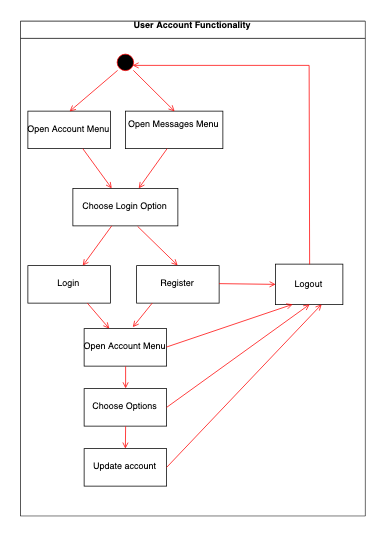

The diagram above was exported from draw.io. Its source (the exported page's mxGraphModel, read from the mxfile embedded in the PNG):
<mxGraphModel dx="1219" dy="691" grid="1" gridSize="10" guides="1" tooltips="1" connect="1" arrows="1" fold="1" page="1" pageScale="1" pageWidth="1169" pageHeight="826" background="#ffffff" math="0" shadow="0">
  <root>
    <mxCell id="0" />
    <mxCell id="1" parent="0" />
    <mxCell id="2" value="User Account Functionality&#10;" style="swimlane;whiteSpace=wrap" parent="1" vertex="1">
      <mxGeometry x="210" y="150" width="460" height="660" as="geometry" />
    </mxCell>
    <mxCell id="5" value="" style="ellipse;shape=startState;fillColor=#000000;strokeColor=#ff0000;" parent="2" vertex="1">
      <mxGeometry x="125" y="40" width="30" height="30" as="geometry" />
    </mxCell>
    <mxCell id="7" value="Open Account Menu" style="" parent="2" vertex="1">
      <mxGeometry x="10" y="120" width="110" height="50" as="geometry" />
    </mxCell>
    <mxCell id="8" value="Choose Login Option" style="" parent="2" vertex="1">
      <mxGeometry x="70" y="223" width="140" height="50" as="geometry" />
    </mxCell>
    <mxCell id="9" value="" style="endArrow=open;strokeColor=#FF0000;endFill=1;rounded=0" parent="2" source="7" target="8" edge="1">
      <mxGeometry relative="1" as="geometry" />
    </mxCell>
    <mxCell id="10" value="Login" style="" parent="2" vertex="1">
      <mxGeometry x="10" y="326" width="110" height="50" as="geometry" />
    </mxCell>
    <mxCell id="11" value="" style="endArrow=open;strokeColor=#FF0000;endFill=1;rounded=0" parent="2" source="8" target="10" edge="1">
      <mxGeometry relative="1" as="geometry" />
    </mxCell>
    <mxCell id="-Qxqlugrd48upBge_KQf-49" value="Register" style="" vertex="1" parent="2">
      <mxGeometry x="155" y="326" width="110" height="50" as="geometry" />
    </mxCell>
    <mxCell id="-Qxqlugrd48upBge_KQf-50" value="" style="endArrow=open;strokeColor=#FF0000;endFill=1;rounded=0;exitX=0.621;exitY=1.02;exitDx=0;exitDy=0;exitPerimeter=0;entryX=0.5;entryY=0;entryDx=0;entryDy=0;" edge="1" parent="2" source="8" target="-Qxqlugrd48upBge_KQf-49">
      <mxGeometry relative="1" as="geometry">
        <mxPoint x="174.29611650485435" y="273" as="sourcePoint" />
        <mxPoint x="200" y="320" as="targetPoint" />
      </mxGeometry>
    </mxCell>
    <mxCell id="-Qxqlugrd48upBge_KQf-51" value="" style="endArrow=open;strokeColor=#FF0000;endFill=1;rounded=0;exitX=0;exitY=1;exitDx=0;exitDy=0;entryX=0.5;entryY=0;entryDx=0;entryDy=0;" edge="1" parent="2" source="5" target="7">
      <mxGeometry relative="1" as="geometry">
        <mxPoint x="101.20388349514565" y="67" as="sourcePoint" />
        <mxPoint x="139.79611650485435" y="120" as="targetPoint" />
      </mxGeometry>
    </mxCell>
    <mxCell id="-Qxqlugrd48upBge_KQf-53" value="Open Messages Menu&#10;" style="" vertex="1" parent="2">
      <mxGeometry x="140" y="120" width="130" height="50" as="geometry" />
    </mxCell>
    <mxCell id="-Qxqlugrd48upBge_KQf-54" value="" style="endArrow=open;strokeColor=#FF0000;endFill=1;rounded=0;entryX=0.5;entryY=0;entryDx=0;entryDy=0;" edge="1" parent="2" source="5" target="-Qxqlugrd48upBge_KQf-53">
      <mxGeometry relative="1" as="geometry">
        <mxPoint x="160" y="66" as="sourcePoint" />
        <mxPoint x="96" y="120" as="targetPoint" />
      </mxGeometry>
    </mxCell>
    <mxCell id="-Qxqlugrd48upBge_KQf-55" value="" style="endArrow=open;strokeColor=#FF0000;endFill=1;rounded=0" edge="1" parent="2" target="8">
      <mxGeometry relative="1" as="geometry">
        <mxPoint x="195.70388349514565" y="170" as="sourcePoint" />
        <mxPoint x="234.29611650485435" y="223" as="targetPoint" />
      </mxGeometry>
    </mxCell>
    <mxCell id="-Qxqlugrd48upBge_KQf-56" value="Open Account Menu" style="" vertex="1" parent="2">
      <mxGeometry x="85" y="410" width="110" height="50" as="geometry" />
    </mxCell>
    <mxCell id="-Qxqlugrd48upBge_KQf-57" value="" style="endArrow=open;strokeColor=#FF0000;endFill=1;rounded=0" edge="1" parent="2" target="-Qxqlugrd48upBge_KQf-56">
      <mxGeometry relative="1" as="geometry">
        <mxPoint x="89.29611650485435" y="376" as="sourcePoint" />
        <mxPoint x="50.70388349514565" y="429" as="targetPoint" />
      </mxGeometry>
    </mxCell>
    <mxCell id="-Qxqlugrd48upBge_KQf-58" value="" style="endArrow=open;strokeColor=#FF0000;endFill=1;rounded=0;" edge="1" parent="2">
      <mxGeometry relative="1" as="geometry">
        <mxPoint x="175.79611650485435" y="376" as="sourcePoint" />
        <mxPoint x="150" y="408" as="targetPoint" />
      </mxGeometry>
    </mxCell>
    <mxCell id="-Qxqlugrd48upBge_KQf-59" value="Choose Options" style="" vertex="1" parent="2">
      <mxGeometry x="85" y="490" width="110" height="50" as="geometry" />
    </mxCell>
    <mxCell id="-Qxqlugrd48upBge_KQf-60" value="" style="endArrow=open;strokeColor=#FF0000;endFill=1;rounded=0;exitX=0.5;exitY=1;exitDx=0;exitDy=0;entryX=0.5;entryY=0;entryDx=0;entryDy=0;" edge="1" parent="2" source="-Qxqlugrd48upBge_KQf-56" target="-Qxqlugrd48upBge_KQf-59">
      <mxGeometry relative="1" as="geometry">
        <mxPoint x="395.79611650485435" y="536" as="sourcePoint" />
        <mxPoint x="370" y="568" as="targetPoint" />
      </mxGeometry>
    </mxCell>
    <mxCell id="-Qxqlugrd48upBge_KQf-61" value="" style="endArrow=open;strokeColor=#FF0000;endFill=1;rounded=0;exitX=0.5;exitY=1;exitDx=0;exitDy=0;" edge="1" parent="2" source="-Qxqlugrd48upBge_KQf-59">
      <mxGeometry relative="1" as="geometry">
        <mxPoint x="360" y="620" as="sourcePoint" />
        <mxPoint x="140" y="570" as="targetPoint" />
      </mxGeometry>
    </mxCell>
    <mxCell id="-Qxqlugrd48upBge_KQf-62" value="Update account" style="" vertex="1" parent="2">
      <mxGeometry x="85" y="570" width="110" height="50" as="geometry" />
    </mxCell>
    <mxCell id="-Qxqlugrd48upBge_KQf-63" value="" style="endArrow=open;strokeColor=#FF0000;endFill=1;rounded=0;entryX=0;entryY=0.5;entryDx=0;entryDy=0;" edge="1" parent="2" target="-Qxqlugrd48upBge_KQf-64">
      <mxGeometry relative="1" as="geometry">
        <mxPoint x="265" y="350" as="sourcePoint" />
        <mxPoint x="330" y="350" as="targetPoint" />
      </mxGeometry>
    </mxCell>
    <mxCell id="-Qxqlugrd48upBge_KQf-64" value="Logout" style="rounded=0;whiteSpace=wrap;html=1;" vertex="1" parent="2">
      <mxGeometry x="340" y="324" width="90" height="54" as="geometry" />
    </mxCell>
    <mxCell id="-Qxqlugrd48upBge_KQf-65" value="" style="endArrow=open;strokeColor=#FF0000;endFill=1;rounded=0;exitX=0.5;exitY=0;exitDx=0;exitDy=0;entryX=0.8;entryY=0.633;entryDx=0;entryDy=0;entryPerimeter=0;" edge="1" parent="2" source="-Qxqlugrd48upBge_KQf-64" target="5">
      <mxGeometry relative="1" as="geometry">
        <mxPoint x="358.5" y="247" as="sourcePoint" />
        <mxPoint x="411.5" y="299" as="targetPoint" />
        <Array as="points">
          <mxPoint x="385" y="59" />
        </Array>
      </mxGeometry>
    </mxCell>
    <mxCell id="-Qxqlugrd48upBge_KQf-66" value="" style="endArrow=open;strokeColor=#FF0000;endFill=1;rounded=0;entryX=0.25;entryY=1;entryDx=0;entryDy=0;" edge="1" parent="2" target="-Qxqlugrd48upBge_KQf-64">
      <mxGeometry relative="1" as="geometry">
        <mxPoint x="195" y="434.5" as="sourcePoint" />
        <mxPoint x="270" y="435.5" as="targetPoint" />
      </mxGeometry>
    </mxCell>
    <mxCell id="-Qxqlugrd48upBge_KQf-67" value="" style="endArrow=open;strokeColor=#FF0000;endFill=1;rounded=0;entryX=0.5;entryY=1;entryDx=0;entryDy=0;exitX=1;exitY=0.5;exitDx=0;exitDy=0;" edge="1" parent="2" source="-Qxqlugrd48upBge_KQf-59" target="-Qxqlugrd48upBge_KQf-64">
      <mxGeometry relative="1" as="geometry">
        <mxPoint x="195" y="536.5" as="sourcePoint" />
        <mxPoint x="363" y="480" as="targetPoint" />
      </mxGeometry>
    </mxCell>
    <mxCell id="-Qxqlugrd48upBge_KQf-68" value="" style="endArrow=open;strokeColor=#FF0000;endFill=1;rounded=0;entryX=0.678;entryY=1;entryDx=0;entryDy=0;exitX=1;exitY=0.5;exitDx=0;exitDy=0;entryPerimeter=0;" edge="1" parent="2" source="-Qxqlugrd48upBge_KQf-62" target="-Qxqlugrd48upBge_KQf-64">
      <mxGeometry relative="1" as="geometry">
        <mxPoint x="195" y="608.5" as="sourcePoint" />
        <mxPoint x="385" y="471.5" as="targetPoint" />
      </mxGeometry>
    </mxCell>
  </root>
</mxGraphModel>